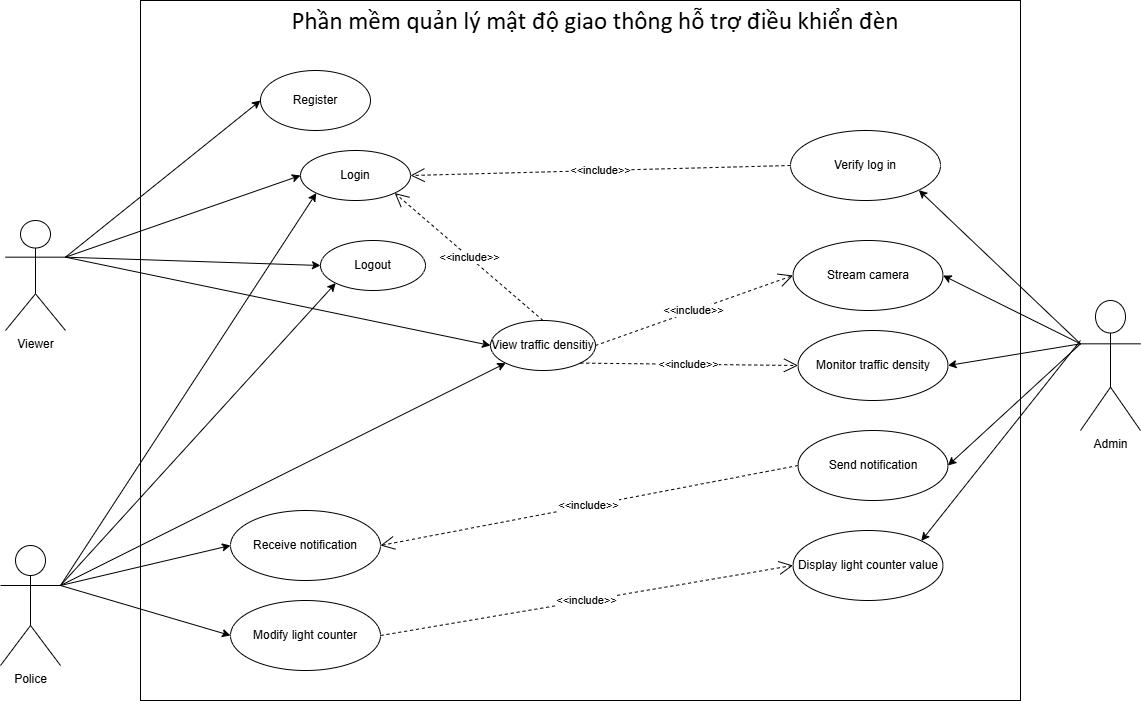

The diagram above was exported from draw.io. Its source (the exported page's mxGraphModel, read from the mxfile embedded in the PNG):
<mxGraphModel dx="1489" dy="801" grid="1" gridSize="10" guides="1" tooltips="1" connect="1" arrows="1" fold="1" page="1" pageScale="1" pageWidth="850" pageHeight="1100" math="0" shadow="0">
  <root>
    <mxCell id="0" />
    <mxCell id="1" parent="0" />
    <mxCell id="WliVCSWTw-teG0cdbG51-40" value="" style="rounded=0;whiteSpace=wrap;html=1;" vertex="1" parent="1">
      <mxGeometry x="440" y="300" width="880" height="700" as="geometry" />
    </mxCell>
    <mxCell id="WliVCSWTw-teG0cdbG51-2" value="Admin" style="shape=umlActor;verticalLabelPosition=bottom;verticalAlign=top;html=1;outlineConnect=0;fontFamily=Helvetica;" vertex="1" parent="1">
      <mxGeometry x="1380" y="600" width="60" height="130" as="geometry" />
    </mxCell>
    <mxCell id="WliVCSWTw-teG0cdbG51-3" value="Police" style="shape=umlActor;verticalLabelPosition=bottom;verticalAlign=top;html=1;outlineConnect=0;" vertex="1" parent="1">
      <mxGeometry x="300" y="845" width="60" height="120" as="geometry" />
    </mxCell>
    <mxCell id="WliVCSWTw-teG0cdbG51-4" value="Viewer" style="shape=umlActor;verticalLabelPosition=bottom;verticalAlign=top;html=1;outlineConnect=0;" vertex="1" parent="1">
      <mxGeometry x="305" y="520" width="60" height="110" as="geometry" />
    </mxCell>
    <mxCell id="WliVCSWTw-teG0cdbG51-5" value="&lt;span data-sheets-root=&quot;1&quot; style=&quot;text-align: start; font-family: Calibri, Arial;&quot;&gt;&lt;font style=&quot;color: light-dark(rgb(0, 0, 0), rgb(255, 255, 255)); font-size: 25px;&quot;&gt;Phần mềm quản lý mật độ giao thông hỗ trợ điều khiển đèn&lt;/font&gt;&lt;/span&gt;" style="text;html=1;whiteSpace=wrap;strokeColor=none;fillColor=none;align=center;verticalAlign=middle;rounded=0;" vertex="1" parent="1">
      <mxGeometry x="580" y="310" width="630" height="20" as="geometry" />
    </mxCell>
    <mxCell id="WliVCSWTw-teG0cdbG51-6" value="Login" style="ellipse;whiteSpace=wrap;html=1;" vertex="1" parent="1">
      <mxGeometry x="600" y="450" width="110" height="50" as="geometry" />
    </mxCell>
    <mxCell id="WliVCSWTw-teG0cdbG51-7" value="Logout" style="ellipse;whiteSpace=wrap;html=1;" vertex="1" parent="1">
      <mxGeometry x="620" y="540" width="105" height="50" as="geometry" />
    </mxCell>
    <mxCell id="WliVCSWTw-teG0cdbG51-8" value="" style="endArrow=classic;html=1;rounded=0;entryX=0;entryY=0.5;entryDx=0;entryDy=0;exitX=1;exitY=0.3333333333333333;exitDx=0;exitDy=0;exitPerimeter=0;" edge="1" parent="1" source="WliVCSWTw-teG0cdbG51-4" target="WliVCSWTw-teG0cdbG51-6">
      <mxGeometry width="50" height="50" relative="1" as="geometry">
        <mxPoint x="370" y="560" as="sourcePoint" />
        <mxPoint x="970" y="730" as="targetPoint" />
      </mxGeometry>
    </mxCell>
    <mxCell id="WliVCSWTw-teG0cdbG51-9" value="" style="endArrow=classic;html=1;rounded=0;exitX=1;exitY=0.3333333333333333;exitDx=0;exitDy=0;exitPerimeter=0;entryX=0;entryY=0.5;entryDx=0;entryDy=0;" edge="1" parent="1" source="WliVCSWTw-teG0cdbG51-4" target="WliVCSWTw-teG0cdbG51-7">
      <mxGeometry width="50" height="50" relative="1" as="geometry">
        <mxPoint x="460" y="632" as="sourcePoint" />
        <mxPoint x="540" y="557" as="targetPoint" />
      </mxGeometry>
    </mxCell>
    <mxCell id="WliVCSWTw-teG0cdbG51-10" value="View traffic densitiy" style="ellipse;whiteSpace=wrap;html=1;" vertex="1" parent="1">
      <mxGeometry x="790" y="620" width="105" height="50" as="geometry" />
    </mxCell>
    <mxCell id="WliVCSWTw-teG0cdbG51-11" value="" style="endArrow=classic;html=1;rounded=0;exitX=1;exitY=0.3333333333333333;exitDx=0;exitDy=0;exitPerimeter=0;entryX=0;entryY=0.5;entryDx=0;entryDy=0;" edge="1" parent="1" source="WliVCSWTw-teG0cdbG51-4" target="WliVCSWTw-teG0cdbG51-10">
      <mxGeometry width="50" height="50" relative="1" as="geometry">
        <mxPoint x="740" y="460" as="sourcePoint" />
        <mxPoint x="790" y="410" as="targetPoint" />
      </mxGeometry>
    </mxCell>
    <mxCell id="WliVCSWTw-teG0cdbG51-12" value="Stream camera" style="ellipse;whiteSpace=wrap;html=1;" vertex="1" parent="1">
      <mxGeometry x="1092.5" y="540" width="150" height="70" as="geometry" />
    </mxCell>
    <mxCell id="WliVCSWTw-teG0cdbG51-13" value="Modify light counter" style="ellipse;whiteSpace=wrap;html=1;" vertex="1" parent="1">
      <mxGeometry x="530" y="900" width="150" height="70" as="geometry" />
    </mxCell>
    <mxCell id="WliVCSWTw-teG0cdbG51-14" value="Monitor traffic density" style="ellipse;whiteSpace=wrap;html=1;" vertex="1" parent="1">
      <mxGeometry x="1097.5" y="630" width="150" height="70" as="geometry" />
    </mxCell>
    <mxCell id="WliVCSWTw-teG0cdbG51-15" value="Send notification" style="ellipse;whiteSpace=wrap;html=1;" vertex="1" parent="1">
      <mxGeometry x="1097.5" y="730" width="150" height="70" as="geometry" />
    </mxCell>
    <mxCell id="WliVCSWTw-teG0cdbG51-16" value="" style="endArrow=classic;html=1;rounded=0;entryX=1;entryY=0.5;entryDx=0;entryDy=0;exitX=0;exitY=0.3333333333333333;exitDx=0;exitDy=0;exitPerimeter=0;" edge="1" parent="1" source="WliVCSWTw-teG0cdbG51-2" target="WliVCSWTw-teG0cdbG51-12">
      <mxGeometry width="50" height="50" relative="1" as="geometry">
        <mxPoint x="910" y="700" as="sourcePoint" />
        <mxPoint x="960" y="650" as="targetPoint" />
      </mxGeometry>
    </mxCell>
    <mxCell id="WliVCSWTw-teG0cdbG51-17" value="" style="endArrow=classic;html=1;rounded=0;entryX=1;entryY=0.5;entryDx=0;entryDy=0;exitX=0;exitY=0.3333333333333333;exitDx=0;exitDy=0;exitPerimeter=0;" edge="1" parent="1" source="WliVCSWTw-teG0cdbG51-2" target="WliVCSWTw-teG0cdbG51-14">
      <mxGeometry width="50" height="50" relative="1" as="geometry">
        <mxPoint x="1450" y="650" as="sourcePoint" />
        <mxPoint x="1410" y="640" as="targetPoint" />
      </mxGeometry>
    </mxCell>
    <mxCell id="WliVCSWTw-teG0cdbG51-18" value="" style="endArrow=classic;html=1;rounded=0;entryX=1;entryY=0.5;entryDx=0;entryDy=0;exitX=0;exitY=0.3333333333333333;exitDx=0;exitDy=0;exitPerimeter=0;" edge="1" parent="1" source="WliVCSWTw-teG0cdbG51-2" target="WliVCSWTw-teG0cdbG51-15">
      <mxGeometry width="50" height="50" relative="1" as="geometry">
        <mxPoint x="1460" y="640" as="sourcePoint" />
        <mxPoint x="1420" y="792" as="targetPoint" />
      </mxGeometry>
    </mxCell>
    <mxCell id="WliVCSWTw-teG0cdbG51-19" value="" style="endArrow=classic;html=1;rounded=0;exitX=1;exitY=0.3333333333333333;exitDx=0;exitDy=0;exitPerimeter=0;entryX=0;entryY=0.5;entryDx=0;entryDy=0;" edge="1" parent="1" source="WliVCSWTw-teG0cdbG51-3" target="WliVCSWTw-teG0cdbG51-13">
      <mxGeometry width="50" height="50" relative="1" as="geometry">
        <mxPoint x="760" y="730" as="sourcePoint" />
        <mxPoint x="810" y="680" as="targetPoint" />
      </mxGeometry>
    </mxCell>
    <mxCell id="WliVCSWTw-teG0cdbG51-20" value="Receive notification" style="ellipse;whiteSpace=wrap;html=1;" vertex="1" parent="1">
      <mxGeometry x="530" y="810" width="150" height="70" as="geometry" />
    </mxCell>
    <mxCell id="WliVCSWTw-teG0cdbG51-21" value="" style="endArrow=classic;html=1;rounded=0;exitX=1;exitY=0.3333333333333333;exitDx=0;exitDy=0;exitPerimeter=0;entryX=0;entryY=0.5;entryDx=0;entryDy=0;" edge="1" parent="1" source="WliVCSWTw-teG0cdbG51-3" target="WliVCSWTw-teG0cdbG51-20">
      <mxGeometry width="50" height="50" relative="1" as="geometry">
        <mxPoint x="830" y="720" as="sourcePoint" />
        <mxPoint x="880" y="670" as="targetPoint" />
      </mxGeometry>
    </mxCell>
    <mxCell id="WliVCSWTw-teG0cdbG51-22" value="&amp;lt;&amp;lt;include&amp;gt;&amp;gt;" style="endArrow=open;endSize=12;dashed=1;html=1;rounded=0;exitX=0;exitY=0.5;exitDx=0;exitDy=0;entryX=1;entryY=0.5;entryDx=0;entryDy=0;" edge="1" parent="1" source="WliVCSWTw-teG0cdbG51-15" target="WliVCSWTw-teG0cdbG51-20">
      <mxGeometry width="160" relative="1" as="geometry">
        <mxPoint x="790" y="750" as="sourcePoint" />
        <mxPoint x="950" y="750" as="targetPoint" />
      </mxGeometry>
    </mxCell>
    <mxCell id="WliVCSWTw-teG0cdbG51-23" value="&amp;lt;&amp;lt;include&amp;gt;&amp;gt;" style="endArrow=open;endSize=12;dashed=1;html=1;rounded=0;exitX=1;exitY=1;exitDx=0;exitDy=0;entryX=0;entryY=0.5;entryDx=0;entryDy=0;" edge="1" parent="1" source="WliVCSWTw-teG0cdbG51-10" target="WliVCSWTw-teG0cdbG51-14">
      <mxGeometry width="160" relative="1" as="geometry">
        <mxPoint x="1038" y="680" as="sourcePoint" />
        <mxPoint x="700" y="690" as="targetPoint" />
      </mxGeometry>
    </mxCell>
    <mxCell id="WliVCSWTw-teG0cdbG51-24" value="&amp;lt;&amp;lt;include&amp;gt;&amp;gt;" style="endArrow=open;endSize=12;dashed=1;html=1;rounded=0;entryX=0;entryY=0.5;entryDx=0;entryDy=0;exitX=1;exitY=0.5;exitDx=0;exitDy=0;" edge="1" parent="1" source="WliVCSWTw-teG0cdbG51-10" target="WliVCSWTw-teG0cdbG51-12">
      <mxGeometry x="0.0007" width="160" relative="1" as="geometry">
        <mxPoint x="750" y="620" as="sourcePoint" />
        <mxPoint x="655" y="610" as="targetPoint" />
        <mxPoint as="offset" />
      </mxGeometry>
    </mxCell>
    <mxCell id="WliVCSWTw-teG0cdbG51-25" value="" style="endArrow=classic;html=1;rounded=0;exitX=1;exitY=0.3333333333333333;exitDx=0;exitDy=0;exitPerimeter=0;entryX=0;entryY=1;entryDx=0;entryDy=0;" edge="1" parent="1" source="WliVCSWTw-teG0cdbG51-3" target="WliVCSWTw-teG0cdbG51-10">
      <mxGeometry width="50" height="50" relative="1" as="geometry">
        <mxPoint x="840" y="790" as="sourcePoint" />
        <mxPoint x="890" y="740" as="targetPoint" />
      </mxGeometry>
    </mxCell>
    <mxCell id="WliVCSWTw-teG0cdbG51-26" value="Display light counter value" style="ellipse;whiteSpace=wrap;html=1;" vertex="1" parent="1">
      <mxGeometry x="1092.5" y="830" width="150" height="70" as="geometry" />
    </mxCell>
    <mxCell id="WliVCSWTw-teG0cdbG51-27" value="&amp;lt;&amp;lt;include&amp;gt;&amp;gt;" style="endArrow=open;endSize=12;dashed=1;html=1;rounded=0;exitX=1;exitY=0.5;exitDx=0;exitDy=0;entryX=0;entryY=0.5;entryDx=0;entryDy=0;" edge="1" parent="1" source="WliVCSWTw-teG0cdbG51-13" target="WliVCSWTw-teG0cdbG51-26">
      <mxGeometry width="160" relative="1" as="geometry">
        <mxPoint x="927" y="1000" as="sourcePoint" />
        <mxPoint x="670" y="1010" as="targetPoint" />
      </mxGeometry>
    </mxCell>
    <mxCell id="WliVCSWTw-teG0cdbG51-28" value="Verify log in" style="ellipse;whiteSpace=wrap;html=1;" vertex="1" parent="1">
      <mxGeometry x="1090" y="430" width="150" height="70" as="geometry" />
    </mxCell>
    <mxCell id="WliVCSWTw-teG0cdbG51-29" value="" style="endArrow=classic;html=1;rounded=0;entryX=1;entryY=1;entryDx=0;entryDy=0;exitX=0;exitY=0.3333333333333333;exitDx=0;exitDy=0;exitPerimeter=0;" edge="1" parent="1" source="WliVCSWTw-teG0cdbG51-2" target="WliVCSWTw-teG0cdbG51-28">
      <mxGeometry width="50" height="50" relative="1" as="geometry">
        <mxPoint x="1370" y="610" as="sourcePoint" />
        <mxPoint x="1290" y="540" as="targetPoint" />
      </mxGeometry>
    </mxCell>
    <mxCell id="WliVCSWTw-teG0cdbG51-30" value="&amp;lt;&amp;lt;include&amp;gt;&amp;gt;" style="endArrow=open;endSize=12;dashed=1;html=1;rounded=0;exitX=0;exitY=0.5;exitDx=0;exitDy=0;entryX=1;entryY=0.5;entryDx=0;entryDy=0;" edge="1" parent="1" source="WliVCSWTw-teG0cdbG51-28" target="WliVCSWTw-teG0cdbG51-6">
      <mxGeometry width="160" relative="1" as="geometry">
        <mxPoint x="918" y="460" as="sourcePoint" />
        <mxPoint x="660" y="470" as="targetPoint" />
      </mxGeometry>
    </mxCell>
    <mxCell id="WliVCSWTw-teG0cdbG51-31" value="&amp;lt;&amp;lt;include&amp;gt;&amp;gt;" style="endArrow=open;endSize=12;dashed=1;html=1;rounded=0;entryX=1;entryY=1;entryDx=0;entryDy=0;exitX=0.5;exitY=0;exitDx=0;exitDy=0;" edge="1" parent="1" source="WliVCSWTw-teG0cdbG51-10" target="WliVCSWTw-teG0cdbG51-6">
      <mxGeometry x="0.0007" width="160" relative="1" as="geometry">
        <mxPoint x="780" y="540" as="sourcePoint" />
        <mxPoint x="928" y="580" as="targetPoint" />
        <mxPoint as="offset" />
      </mxGeometry>
    </mxCell>
    <mxCell id="WliVCSWTw-teG0cdbG51-32" value="Register" style="ellipse;whiteSpace=wrap;html=1;" vertex="1" parent="1">
      <mxGeometry x="560" y="370" width="110" height="60" as="geometry" />
    </mxCell>
    <mxCell id="WliVCSWTw-teG0cdbG51-33" value="" style="endArrow=classic;html=1;rounded=0;entryX=0;entryY=0.5;entryDx=0;entryDy=0;exitX=1;exitY=0.3333333333333333;exitDx=0;exitDy=0;exitPerimeter=0;" edge="1" parent="1" source="WliVCSWTw-teG0cdbG51-4" target="WliVCSWTw-teG0cdbG51-32">
      <mxGeometry width="50" height="50" relative="1" as="geometry">
        <mxPoint x="380" y="540" as="sourcePoint" />
        <mxPoint x="595" y="450" as="targetPoint" />
      </mxGeometry>
    </mxCell>
    <mxCell id="WliVCSWTw-teG0cdbG51-35" value="" style="endArrow=classic;html=1;rounded=0;entryX=1;entryY=0;entryDx=0;entryDy=0;" edge="1" parent="1" target="WliVCSWTw-teG0cdbG51-26">
      <mxGeometry width="50" height="50" relative="1" as="geometry">
        <mxPoint x="1380" y="640" as="sourcePoint" />
        <mxPoint x="1300" y="942" as="targetPoint" />
      </mxGeometry>
    </mxCell>
    <mxCell id="WliVCSWTw-teG0cdbG51-37" value="" style="endArrow=classic;html=1;rounded=0;entryX=0;entryY=1;entryDx=0;entryDy=0;exitX=1;exitY=0.3333333333333333;exitDx=0;exitDy=0;exitPerimeter=0;" edge="1" parent="1" source="WliVCSWTw-teG0cdbG51-3" target="WliVCSWTw-teG0cdbG51-7">
      <mxGeometry width="50" height="50" relative="1" as="geometry">
        <mxPoint x="360" y="890" as="sourcePoint" />
        <mxPoint x="576" y="600" as="targetPoint" />
      </mxGeometry>
    </mxCell>
    <mxCell id="WliVCSWTw-teG0cdbG51-38" value="" style="endArrow=classic;html=1;rounded=0;entryX=0;entryY=1;entryDx=0;entryDy=0;exitX=1;exitY=0.3333333333333333;exitDx=0;exitDy=0;exitPerimeter=0;" edge="1" parent="1" source="WliVCSWTw-teG0cdbG51-3" target="WliVCSWTw-teG0cdbG51-6">
      <mxGeometry width="50" height="50" relative="1" as="geometry">
        <mxPoint x="480" y="987" as="sourcePoint" />
        <mxPoint x="755" y="680" as="targetPoint" />
      </mxGeometry>
    </mxCell>
  </root>
</mxGraphModel>